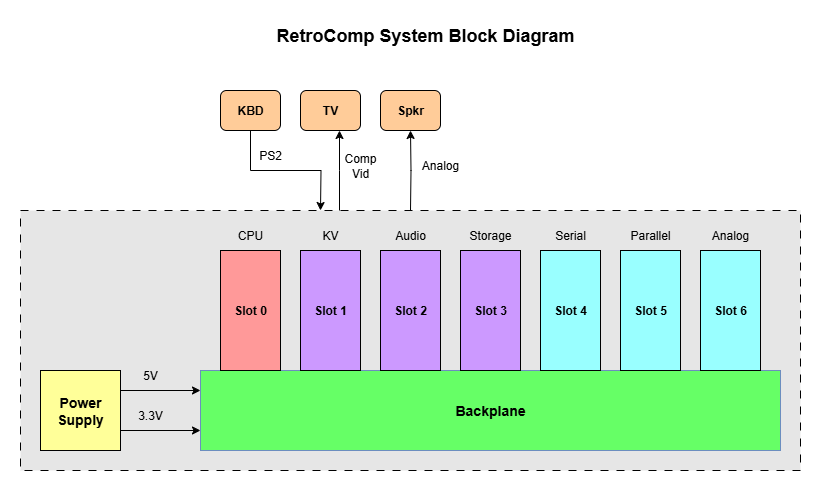

The diagram above was exported from draw.io. Its source (the exported page's mxGraphModel, read from the mxfile embedded in the PNG):
<mxGraphModel dx="995" dy="726" grid="1" gridSize="10" guides="1" tooltips="1" connect="1" arrows="1" fold="1" page="1" pageScale="1" pageWidth="1100" pageHeight="850" math="0" shadow="0">
  <root>
    <mxCell id="0" />
    <mxCell id="1" parent="0" />
    <mxCell id="CG7hZ_wFSSS8GAl2Qvh1-35" value="" style="rounded=0;whiteSpace=wrap;html=1;dashed=1;dashPattern=8 8;fillColor=#E6E6E6;" parent="1" vertex="1">
      <mxGeometry x="140" y="360" width="780" height="260" as="geometry" />
    </mxCell>
    <mxCell id="XGa5Y8sCl0DmdLY9kct8-3" value="&lt;b&gt;&lt;font style=&quot;font-size: 14px;&quot;&gt;Backplane&lt;/font&gt;&lt;/b&gt;" style="rounded=0;whiteSpace=wrap;html=1;fillColor=#66FF66;strokeColor=#6c8ebf;" parent="1" vertex="1">
      <mxGeometry x="320" y="520" width="580" height="80" as="geometry" />
    </mxCell>
    <mxCell id="CG7hZ_wFSSS8GAl2Qvh1-19" style="edgeStyle=orthogonalEdgeStyle;rounded=0;orthogonalLoop=1;jettySize=auto;html=1;exitX=0.5;exitY=1;exitDx=0;exitDy=0;" parent="1" source="XGa5Y8sCl0DmdLY9kct8-4" edge="1">
      <mxGeometry relative="1" as="geometry">
        <mxPoint x="440" y="360" as="targetPoint" />
      </mxGeometry>
    </mxCell>
    <mxCell id="XGa5Y8sCl0DmdLY9kct8-4" value="&lt;b&gt;KBD&lt;/b&gt;" style="rounded=1;whiteSpace=wrap;html=1;fillColor=#FFCC99;" parent="1" vertex="1">
      <mxGeometry x="340" y="240" width="60" height="40" as="geometry" />
    </mxCell>
    <mxCell id="XGa5Y8sCl0DmdLY9kct8-5" value="&lt;b&gt;Slot 0&lt;/b&gt;" style="rounded=0;whiteSpace=wrap;html=1;fillColor=#FF9999;" parent="1" vertex="1">
      <mxGeometry x="340" y="400" width="60" height="120" as="geometry" />
    </mxCell>
    <mxCell id="CG7hZ_wFSSS8GAl2Qvh1-8" style="edgeStyle=orthogonalEdgeStyle;rounded=0;orthogonalLoop=1;jettySize=auto;html=1;exitX=1;exitY=0.25;exitDx=0;exitDy=0;entryX=0;entryY=0.25;entryDx=0;entryDy=0;" parent="1" source="XGa5Y8sCl0DmdLY9kct8-6" target="XGa5Y8sCl0DmdLY9kct8-3" edge="1">
      <mxGeometry relative="1" as="geometry" />
    </mxCell>
    <mxCell id="CG7hZ_wFSSS8GAl2Qvh1-9" style="edgeStyle=orthogonalEdgeStyle;rounded=0;orthogonalLoop=1;jettySize=auto;html=1;exitX=1;exitY=0.75;exitDx=0;exitDy=0;entryX=0;entryY=0.75;entryDx=0;entryDy=0;" parent="1" source="XGa5Y8sCl0DmdLY9kct8-6" target="XGa5Y8sCl0DmdLY9kct8-3" edge="1">
      <mxGeometry relative="1" as="geometry" />
    </mxCell>
    <mxCell id="XGa5Y8sCl0DmdLY9kct8-6" value="&lt;b&gt;&lt;font style=&quot;font-size: 14px;&quot;&gt;Power&lt;/font&gt;&lt;/b&gt;&lt;div&gt;&lt;b&gt;&lt;font style=&quot;font-size: 14px;&quot;&gt;Supply&lt;/font&gt;&lt;/b&gt;&lt;/div&gt;" style="rounded=0;whiteSpace=wrap;html=1;fillColor=#FFFF99;" parent="1" vertex="1">
      <mxGeometry x="160" y="520" width="80" height="80" as="geometry" />
    </mxCell>
    <mxCell id="CG7hZ_wFSSS8GAl2Qvh1-2" value="&lt;b&gt;Slot 1&lt;/b&gt;" style="rounded=0;whiteSpace=wrap;html=1;fillColor=#CC99FF;" parent="1" vertex="1">
      <mxGeometry x="420" y="400" width="60" height="120" as="geometry" />
    </mxCell>
    <mxCell id="CG7hZ_wFSSS8GAl2Qvh1-3" value="&lt;b&gt;Slot 2&lt;/b&gt;" style="rounded=0;whiteSpace=wrap;html=1;fillColor=#CC99FF;" parent="1" vertex="1">
      <mxGeometry x="500" y="400" width="60" height="120" as="geometry" />
    </mxCell>
    <mxCell id="CG7hZ_wFSSS8GAl2Qvh1-4" value="&lt;b&gt;Slot 3&lt;/b&gt;" style="rounded=0;whiteSpace=wrap;html=1;fillColor=#CC99FF;" parent="1" vertex="1">
      <mxGeometry x="580" y="400" width="60" height="120" as="geometry" />
    </mxCell>
    <mxCell id="CG7hZ_wFSSS8GAl2Qvh1-5" value="&lt;b&gt;Slot 4&lt;/b&gt;" style="rounded=0;whiteSpace=wrap;html=1;fillColor=#99FFFF;" parent="1" vertex="1">
      <mxGeometry x="660" y="400" width="60" height="120" as="geometry" />
    </mxCell>
    <mxCell id="CG7hZ_wFSSS8GAl2Qvh1-6" value="&lt;b&gt;Slot 5&lt;/b&gt;" style="rounded=0;whiteSpace=wrap;html=1;fillColor=#99FFFF;" parent="1" vertex="1">
      <mxGeometry x="740" y="400" width="60" height="120" as="geometry" />
    </mxCell>
    <mxCell id="CG7hZ_wFSSS8GAl2Qvh1-7" value="&lt;b&gt;Slot 6&lt;/b&gt;" style="rounded=0;whiteSpace=wrap;html=1;fillColor=#99FFFF;" parent="1" vertex="1">
      <mxGeometry x="820" y="400" width="60" height="120" as="geometry" />
    </mxCell>
    <mxCell id="CG7hZ_wFSSS8GAl2Qvh1-10" value="CPU" style="text;html=1;align=center;verticalAlign=middle;whiteSpace=wrap;rounded=0;" parent="1" vertex="1">
      <mxGeometry x="340" y="370" width="60" height="30" as="geometry" />
    </mxCell>
    <mxCell id="CG7hZ_wFSSS8GAl2Qvh1-12" value="KV" style="text;html=1;align=center;verticalAlign=middle;whiteSpace=wrap;rounded=0;" parent="1" vertex="1">
      <mxGeometry x="420" y="370" width="60" height="30" as="geometry" />
    </mxCell>
    <mxCell id="CG7hZ_wFSSS8GAl2Qvh1-13" value="Audio" style="text;html=1;align=center;verticalAlign=middle;whiteSpace=wrap;rounded=0;" parent="1" vertex="1">
      <mxGeometry x="500" y="370" width="60" height="30" as="geometry" />
    </mxCell>
    <mxCell id="CG7hZ_wFSSS8GAl2Qvh1-14" value="Storage" style="text;html=1;align=center;verticalAlign=middle;whiteSpace=wrap;rounded=0;" parent="1" vertex="1">
      <mxGeometry x="580" y="370" width="60" height="30" as="geometry" />
    </mxCell>
    <mxCell id="CG7hZ_wFSSS8GAl2Qvh1-15" value="Serial" style="text;html=1;align=center;verticalAlign=middle;whiteSpace=wrap;rounded=0;" parent="1" vertex="1">
      <mxGeometry x="660" y="370" width="60" height="30" as="geometry" />
    </mxCell>
    <mxCell id="CG7hZ_wFSSS8GAl2Qvh1-16" value="Parallel" style="text;html=1;align=center;verticalAlign=middle;whiteSpace=wrap;rounded=0;" parent="1" vertex="1">
      <mxGeometry x="740" y="370" width="60" height="30" as="geometry" />
    </mxCell>
    <mxCell id="CG7hZ_wFSSS8GAl2Qvh1-22" style="edgeStyle=orthogonalEdgeStyle;rounded=0;orthogonalLoop=1;jettySize=auto;html=1;exitX=0.75;exitY=1;exitDx=0;exitDy=0;entryX=0.75;entryY=1;entryDx=0;entryDy=0;" parent="1" edge="1">
      <mxGeometry relative="1" as="geometry">
        <mxPoint x="459" y="280" as="targetPoint" />
        <mxPoint x="459" y="360" as="sourcePoint" />
        <Array as="points">
          <mxPoint x="459" y="320" />
          <mxPoint x="459" y="320" />
        </Array>
      </mxGeometry>
    </mxCell>
    <mxCell id="CG7hZ_wFSSS8GAl2Qvh1-17" value="&lt;b&gt;TV&lt;/b&gt;" style="rounded=1;whiteSpace=wrap;html=1;fillColor=#FFCC99;" parent="1" vertex="1">
      <mxGeometry x="420" y="240" width="60" height="40" as="geometry" />
    </mxCell>
    <mxCell id="CG7hZ_wFSSS8GAl2Qvh1-21" style="edgeStyle=orthogonalEdgeStyle;rounded=0;orthogonalLoop=1;jettySize=auto;html=1;exitX=0.5;exitY=1;exitDx=0;exitDy=0;entryX=0.5;entryY=1;entryDx=0;entryDy=0;" parent="1" target="CG7hZ_wFSSS8GAl2Qvh1-18" edge="1">
      <mxGeometry relative="1" as="geometry">
        <mxPoint x="530" y="360" as="sourcePoint" />
      </mxGeometry>
    </mxCell>
    <mxCell id="CG7hZ_wFSSS8GAl2Qvh1-18" value="&lt;b&gt;Spkr&lt;/b&gt;" style="rounded=1;whiteSpace=wrap;html=1;fillColor=#FFCC99;" parent="1" vertex="1">
      <mxGeometry x="500" y="240" width="60" height="40" as="geometry" />
    </mxCell>
    <mxCell id="CG7hZ_wFSSS8GAl2Qvh1-24" value="PS2" style="text;html=1;align=center;verticalAlign=middle;whiteSpace=wrap;rounded=0;" parent="1" vertex="1">
      <mxGeometry x="360" y="290" width="60" height="30" as="geometry" />
    </mxCell>
    <mxCell id="CG7hZ_wFSSS8GAl2Qvh1-25" value="Comp&lt;div&gt;Vid&lt;/div&gt;" style="text;html=1;align=center;verticalAlign=middle;whiteSpace=wrap;rounded=0;" parent="1" vertex="1">
      <mxGeometry x="450" y="300" width="60" height="30" as="geometry" />
    </mxCell>
    <mxCell id="CG7hZ_wFSSS8GAl2Qvh1-26" value="Analog" style="text;html=1;align=center;verticalAlign=middle;whiteSpace=wrap;rounded=0;" parent="1" vertex="1">
      <mxGeometry x="530" y="300" width="60" height="30" as="geometry" />
    </mxCell>
    <mxCell id="CG7hZ_wFSSS8GAl2Qvh1-27" value="5V" style="text;html=1;align=center;verticalAlign=middle;whiteSpace=wrap;rounded=0;" parent="1" vertex="1">
      <mxGeometry x="240" y="510" width="60" height="30" as="geometry" />
    </mxCell>
    <mxCell id="CG7hZ_wFSSS8GAl2Qvh1-28" value="3.3V" style="text;html=1;align=center;verticalAlign=middle;whiteSpace=wrap;rounded=0;" parent="1" vertex="1">
      <mxGeometry x="240" y="550" width="60" height="30" as="geometry" />
    </mxCell>
    <mxCell id="CG7hZ_wFSSS8GAl2Qvh1-33" value="&lt;b&gt;&lt;font style=&quot;font-size: 18px;&quot;&gt;RetroComp System Block Diagram&lt;/font&gt;&lt;/b&gt;" style="text;html=1;align=center;verticalAlign=middle;whiteSpace=wrap;rounded=0;" parent="1" vertex="1">
      <mxGeometry x="370" y="170" width="350" height="30" as="geometry" />
    </mxCell>
    <mxCell id="jyLAidu-Bnr1DS1hUlRx-1" value="Analog" style="text;html=1;align=center;verticalAlign=middle;whiteSpace=wrap;rounded=0;" vertex="1" parent="1">
      <mxGeometry x="820" y="370" width="60" height="30" as="geometry" />
    </mxCell>
  </root>
</mxGraphModel>